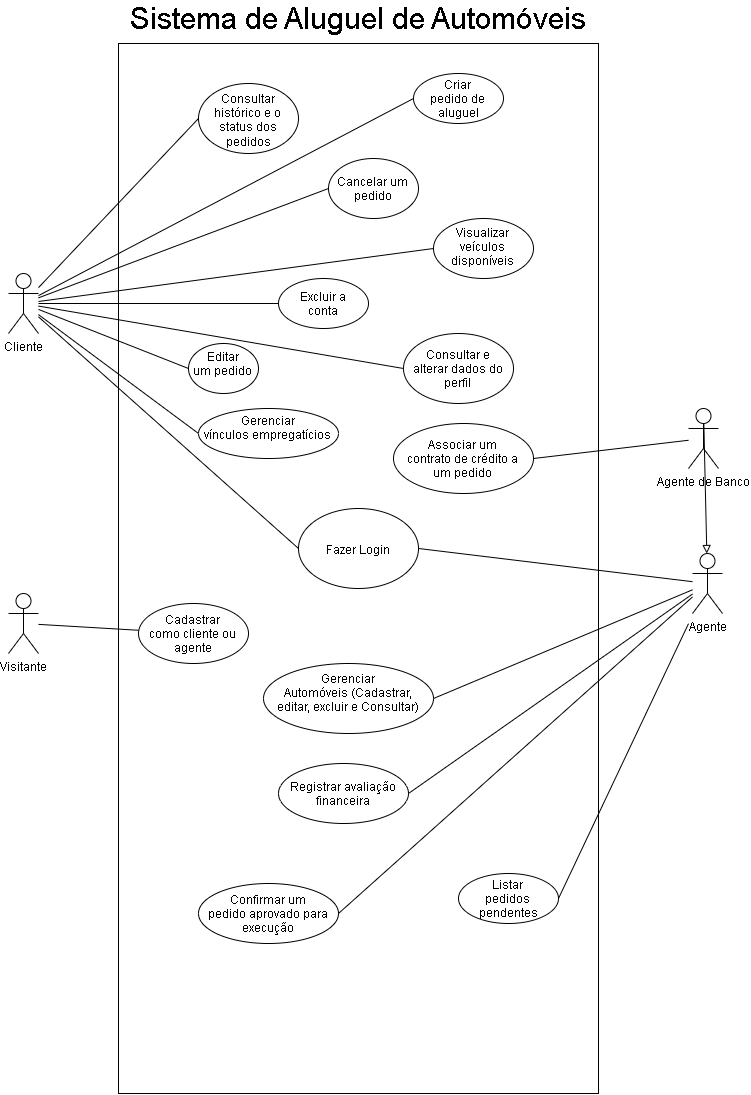

The diagram above was exported from draw.io. Its source (the exported page's mxGraphModel, read from the mxfile embedded in the PNG):
<mxGraphModel dx="912" dy="526" grid="1" gridSize="10" guides="1" tooltips="1" connect="1" arrows="1" fold="1" page="1" pageScale="1" pageWidth="827" pageHeight="1169" math="0" shadow="0">
  <root>
    <mxCell id="0" />
    <mxCell id="1" parent="0" />
    <mxCell id="hXN_vtq-Yf2Z6DYhliGX-57" parent="1" style="rounded=0;whiteSpace=wrap;html=1;" value="" vertex="1">
      <mxGeometry height="1050" width="480" x="180" y="80" as="geometry" />
    </mxCell>
    <mxCell id="hXN_vtq-Yf2Z6DYhliGX-63" edge="1" parent="1" source="hXN_vtq-Yf2Z6DYhliGX-1" style="rounded=0;orthogonalLoop=1;jettySize=auto;html=1;entryX=0;entryY=0.5;entryDx=0;entryDy=0;defaultLabelBackgroundColor=page;labelPadding=0 4;strokeColor=default;endArrow=none;endFill=0;" target="hXN_vtq-Yf2Z6DYhliGX-33">
      <mxGeometry relative="1" as="geometry" />
    </mxCell>
    <mxCell id="hXN_vtq-Yf2Z6DYhliGX-68" edge="1" parent="1" source="hXN_vtq-Yf2Z6DYhliGX-1" style="rounded=0;orthogonalLoop=1;jettySize=auto;html=1;entryX=0;entryY=0.5;entryDx=0;entryDy=0;defaultLabelBackgroundColor=page;labelPadding=0 4;endArrow=none;endFill=0;" target="hXN_vtq-Yf2Z6DYhliGX-32">
      <mxGeometry relative="1" as="geometry" />
    </mxCell>
    <mxCell id="hXN_vtq-Yf2Z6DYhliGX-69" edge="1" parent="1" source="hXN_vtq-Yf2Z6DYhliGX-1" style="rounded=0;orthogonalLoop=1;jettySize=auto;html=1;entryX=0;entryY=0.5;entryDx=0;entryDy=0;defaultLabelBackgroundColor=page;labelPadding=0 4;endArrow=none;endFill=0;" target="hXN_vtq-Yf2Z6DYhliGX-31">
      <mxGeometry relative="1" as="geometry" />
    </mxCell>
    <mxCell id="hXN_vtq-Yf2Z6DYhliGX-70" edge="1" parent="1" source="hXN_vtq-Yf2Z6DYhliGX-1" style="rounded=0;orthogonalLoop=1;jettySize=auto;html=1;entryX=0;entryY=0.5;entryDx=0;entryDy=0;defaultLabelBackgroundColor=page;labelPadding=0 4;endArrow=none;endFill=0;" target="hXN_vtq-Yf2Z6DYhliGX-21">
      <mxGeometry relative="1" as="geometry" />
    </mxCell>
    <mxCell id="hXN_vtq-Yf2Z6DYhliGX-71" edge="1" parent="1" source="hXN_vtq-Yf2Z6DYhliGX-1" style="rounded=0;orthogonalLoop=1;jettySize=auto;html=1;entryX=0;entryY=0.5;entryDx=0;entryDy=0;defaultLabelBackgroundColor=page;labelPadding=0 4;endArrow=none;endFill=0;" target="hXN_vtq-Yf2Z6DYhliGX-20">
      <mxGeometry relative="1" as="geometry" />
    </mxCell>
    <mxCell id="hXN_vtq-Yf2Z6DYhliGX-72" edge="1" parent="1" source="hXN_vtq-Yf2Z6DYhliGX-1" style="rounded=0;orthogonalLoop=1;jettySize=auto;html=1;defaultLabelBackgroundColor=page;labelPadding=0 4;endArrow=none;endFill=0;" target="hXN_vtq-Yf2Z6DYhliGX-28">
      <mxGeometry relative="1" as="geometry" />
    </mxCell>
    <mxCell id="hXN_vtq-Yf2Z6DYhliGX-73" edge="1" parent="1" source="hXN_vtq-Yf2Z6DYhliGX-1" style="rounded=0;orthogonalLoop=1;jettySize=auto;html=1;entryX=0;entryY=0.5;entryDx=0;entryDy=0;defaultLabelBackgroundColor=page;labelPadding=0 4;endArrow=none;endFill=0;" target="hXN_vtq-Yf2Z6DYhliGX-29">
      <mxGeometry relative="1" as="geometry" />
    </mxCell>
    <mxCell id="hXN_vtq-Yf2Z6DYhliGX-74" edge="1" parent="1" source="hXN_vtq-Yf2Z6DYhliGX-1" style="rounded=0;orthogonalLoop=1;jettySize=auto;html=1;entryX=0;entryY=0.5;entryDx=0;entryDy=0;defaultLabelBackgroundColor=page;labelPadding=0 4;endArrow=none;endFill=0;" target="hXN_vtq-Yf2Z6DYhliGX-30">
      <mxGeometry relative="1" as="geometry" />
    </mxCell>
    <mxCell id="hXN_vtq-Yf2Z6DYhliGX-77" edge="1" parent="1" source="hXN_vtq-Yf2Z6DYhliGX-1" style="rounded=0;orthogonalLoop=1;jettySize=auto;html=1;entryX=0;entryY=0.5;entryDx=0;entryDy=0;defaultLabelBackgroundColor=page;labelPadding=0 4;endArrow=none;endFill=0;" target="hXN_vtq-Yf2Z6DYhliGX-60">
      <mxGeometry relative="1" as="geometry" />
    </mxCell>
    <mxCell id="hXN_vtq-Yf2Z6DYhliGX-1" parent="1" style="shape=umlActor;verticalLabelPosition=bottom;verticalAlign=top;html=1;outlineConnect=0;labelPerimeter=1;" value="Cliente&lt;div&gt;&lt;br&gt;&lt;/div&gt;" vertex="1">
      <mxGeometry height="60" width="30" x="70" y="310" as="geometry" />
    </mxCell>
    <mxCell id="hXN_vtq-Yf2Z6DYhliGX-76" edge="1" parent="1" source="hXN_vtq-Yf2Z6DYhliGX-4" style="rounded=0;orthogonalLoop=1;jettySize=auto;html=1;defaultLabelBackgroundColor=page;labelPadding=0 4;endArrow=none;endFill=0;" target="hXN_vtq-Yf2Z6DYhliGX-12">
      <mxGeometry relative="1" as="geometry" />
    </mxCell>
    <mxCell id="hXN_vtq-Yf2Z6DYhliGX-4" parent="1" style="shape=umlActor;verticalLabelPosition=bottom;verticalAlign=top;html=1;outlineConnect=0;labelPerimeter=1;" value="Visitante&lt;div&gt;&lt;br&gt;&lt;/div&gt;" vertex="1">
      <mxGeometry height="60" width="30" x="70" y="630" as="geometry" />
    </mxCell>
    <mxCell id="hXN_vtq-Yf2Z6DYhliGX-12" parent="1" style="ellipse;whiteSpace=wrap;html=1;shapeInside=1;" value="Cadastrar&lt;div&gt;como cliente ou agente&lt;/div&gt;" vertex="1">
      <mxGeometry height="60" width="110" x="200" y="640" as="geometry" />
    </mxCell>
    <mxCell id="hXN_vtq-Yf2Z6DYhliGX-20" parent="1" style="ellipse;whiteSpace=wrap;html=1;shapeInside=1;" value="Consultar e alterar dados do perfil" vertex="1">
      <mxGeometry height="70" width="110" x="465" y="370" as="geometry" />
    </mxCell>
    <mxCell id="hXN_vtq-Yf2Z6DYhliGX-21" parent="1" style="ellipse;whiteSpace=wrap;html=1;shapeInside=1;" value="Gerenciar vínculos empregatícios" vertex="1">
      <mxGeometry height="50" width="140" x="260" y="445" as="geometry" />
    </mxCell>
    <mxCell id="hXN_vtq-Yf2Z6DYhliGX-28" parent="1" style="ellipse;whiteSpace=wrap;html=1;shapeInside=1;" value="Excluir a conta" vertex="1">
      <mxGeometry height="50" width="90" x="340" y="315" as="geometry" />
    </mxCell>
    <mxCell id="hXN_vtq-Yf2Z6DYhliGX-29" parent="1" style="ellipse;whiteSpace=wrap;html=1;shapeInside=1;" value="Visualizar veículos disponíveis" vertex="1">
      <mxGeometry height="60" width="100" x="495" y="255" as="geometry" />
    </mxCell>
    <mxCell id="hXN_vtq-Yf2Z6DYhliGX-30" parent="1" style="ellipse;whiteSpace=wrap;html=1;shapeInside=1;" value="Criar pedido de aluguel" vertex="1">
      <mxGeometry height="50" width="90" x="475" y="110" as="geometry" />
    </mxCell>
    <mxCell id="hXN_vtq-Yf2Z6DYhliGX-31" parent="1" style="ellipse;whiteSpace=wrap;html=1;shapeInside=1;" value="Editar um pedido" vertex="1">
      <mxGeometry height="50" width="70" x="250" y="380" as="geometry" />
    </mxCell>
    <mxCell id="hXN_vtq-Yf2Z6DYhliGX-32" parent="1" style="ellipse;whiteSpace=wrap;html=1;shapeInside=1;" value="Cancelar um pedido" vertex="1">
      <mxGeometry height="60" width="90" x="390" y="195" as="geometry" />
    </mxCell>
    <mxCell id="hXN_vtq-Yf2Z6DYhliGX-33" parent="1" style="ellipse;whiteSpace=wrap;html=1;shapeInside=1;" value="Consultar histórico e o status dos pedidos" vertex="1">
      <mxGeometry height="70" width="100" x="260" y="120" as="geometry" />
    </mxCell>
    <mxCell id="hXN_vtq-Yf2Z6DYhliGX-44" parent="1" style="ellipse;whiteSpace=wrap;html=1;shapeInside=1;" value="Gerenciar Automóveis (Cadastrar, editar, excluir e Consultar)" vertex="1">
      <mxGeometry height="70" width="170" x="325" y="700" as="geometry" />
    </mxCell>
    <mxCell id="hXN_vtq-Yf2Z6DYhliGX-45" parent="1" style="ellipse;whiteSpace=wrap;html=1;shapeInside=1;" value="Listar pedidos pendentes" vertex="1">
      <mxGeometry height="50" width="100" x="520" y="910" as="geometry" />
    </mxCell>
    <mxCell id="hXN_vtq-Yf2Z6DYhliGX-46" parent="1" style="ellipse;whiteSpace=wrap;html=1;shapeInside=1;" value="Registrar avaliação financeira" vertex="1">
      <mxGeometry height="60" width="130" x="340" y="800" as="geometry" />
    </mxCell>
    <mxCell id="hXN_vtq-Yf2Z6DYhliGX-47" parent="1" style="ellipse;whiteSpace=wrap;html=1;shapeInside=1;" value="Confirmar um pedido aprovado para execução" vertex="1">
      <mxGeometry height="60" width="140" x="260" y="920" as="geometry" />
    </mxCell>
    <mxCell id="hXN_vtq-Yf2Z6DYhliGX-52" parent="1" style="ellipse;whiteSpace=wrap;html=1;shapeInside=1;" value="Associar um contrato de crédito a um pedido" vertex="1">
      <mxGeometry height="70" width="140" x="455" y="460" as="geometry" />
    </mxCell>
    <mxCell id="hXN_vtq-Yf2Z6DYhliGX-60" parent="1" style="ellipse;whiteSpace=wrap;html=1;shapeInside=1;" value="Fazer Login" vertex="1">
      <mxGeometry height="80" width="120" x="360" y="545" as="geometry" />
    </mxCell>
    <mxCell id="hXN_vtq-Yf2Z6DYhliGX-78" edge="1" parent="1" source="hXN_vtq-Yf2Z6DYhliGX-2" style="rounded=0;orthogonalLoop=1;jettySize=auto;html=1;entryX=1;entryY=0.5;entryDx=0;entryDy=0;defaultLabelBackgroundColor=page;labelPadding=0 4;endArrow=none;endFill=0;" target="hXN_vtq-Yf2Z6DYhliGX-60">
      <mxGeometry relative="1" as="geometry" />
    </mxCell>
    <mxCell id="hXN_vtq-Yf2Z6DYhliGX-80" edge="1" parent="1" source="hXN_vtq-Yf2Z6DYhliGX-2" style="rounded=0;orthogonalLoop=1;jettySize=auto;html=1;entryX=1;entryY=0.5;entryDx=0;entryDy=0;defaultLabelBackgroundColor=page;labelPadding=0 4;endArrow=none;endFill=0;" target="hXN_vtq-Yf2Z6DYhliGX-45">
      <mxGeometry relative="1" as="geometry" />
    </mxCell>
    <mxCell id="hXN_vtq-Yf2Z6DYhliGX-81" edge="1" parent="1" source="hXN_vtq-Yf2Z6DYhliGX-2" style="rounded=0;orthogonalLoop=1;jettySize=auto;html=1;entryX=1;entryY=0.5;entryDx=0;entryDy=0;defaultLabelBackgroundColor=page;labelPadding=0 4;endArrow=none;endFill=0;" target="hXN_vtq-Yf2Z6DYhliGX-47">
      <mxGeometry relative="1" as="geometry" />
    </mxCell>
    <mxCell id="hXN_vtq-Yf2Z6DYhliGX-82" edge="1" parent="1" source="hXN_vtq-Yf2Z6DYhliGX-2" style="rounded=0;orthogonalLoop=1;jettySize=auto;html=1;entryX=1;entryY=0.5;entryDx=0;entryDy=0;defaultLabelBackgroundColor=page;labelPadding=0 4;endArrow=none;endFill=0;" target="hXN_vtq-Yf2Z6DYhliGX-44">
      <mxGeometry relative="1" as="geometry" />
    </mxCell>
    <mxCell id="hXN_vtq-Yf2Z6DYhliGX-83" edge="1" parent="1" source="hXN_vtq-Yf2Z6DYhliGX-2" style="rounded=0;orthogonalLoop=1;jettySize=auto;html=1;entryX=1;entryY=0.5;entryDx=0;entryDy=0;defaultLabelBackgroundColor=page;labelPadding=0 4;endArrow=none;endFill=0;" target="hXN_vtq-Yf2Z6DYhliGX-46">
      <mxGeometry relative="1" as="geometry" />
    </mxCell>
    <mxCell id="hXN_vtq-Yf2Z6DYhliGX-2" parent="1" style="shape=umlActor;verticalLabelPosition=bottom;verticalAlign=top;html=1;outlineConnect=0;labelPerimeter=1;" value="Agente&lt;div&gt;&lt;br&gt;&lt;/div&gt;" vertex="1">
      <mxGeometry height="60" width="30" x="754" y="590" as="geometry" />
    </mxCell>
    <mxCell id="hXN_vtq-Yf2Z6DYhliGX-65" edge="1" parent="1" source="hXN_vtq-Yf2Z6DYhliGX-3" style="rounded=0;orthogonalLoop=1;jettySize=auto;html=1;exitX=0.5;exitY=0;exitDx=0;exitDy=0;exitPerimeter=0;defaultLabelBackgroundColor=page;labelPadding=0 4;endArrow=block;endFill=0;" target="hXN_vtq-Yf2Z6DYhliGX-2">
      <mxGeometry relative="1" as="geometry" />
    </mxCell>
    <mxCell id="hXN_vtq-Yf2Z6DYhliGX-79" edge="1" parent="1" source="hXN_vtq-Yf2Z6DYhliGX-3" style="rounded=0;orthogonalLoop=1;jettySize=auto;html=1;entryX=1;entryY=0.5;entryDx=0;entryDy=0;defaultLabelBackgroundColor=page;labelPadding=0 4;endArrow=none;endFill=0;" target="hXN_vtq-Yf2Z6DYhliGX-52">
      <mxGeometry relative="1" as="geometry" />
    </mxCell>
    <mxCell id="hXN_vtq-Yf2Z6DYhliGX-3" parent="1" style="shape=umlActor;verticalLabelPosition=bottom;verticalAlign=top;html=1;outlineConnect=0;labelPerimeter=1;" value="Agente de Banco&lt;div&gt;&lt;br&gt;&lt;/div&gt;" vertex="1">
      <mxGeometry height="60" width="30" x="750" y="445" as="geometry" />
    </mxCell>
    <mxCell id="hXN_vtq-Yf2Z6DYhliGX-84" parent="1" style="text;html=1;whiteSpace=wrap;strokeColor=none;fillColor=none;align=center;verticalAlign=middle;rounded=0;fontSize=30;" value="Sistema de Aluguel de Automóveis" vertex="1">
      <mxGeometry height="30" width="470" x="185" y="40" as="geometry" />
    </mxCell>
  </root>
</mxGraphModel>